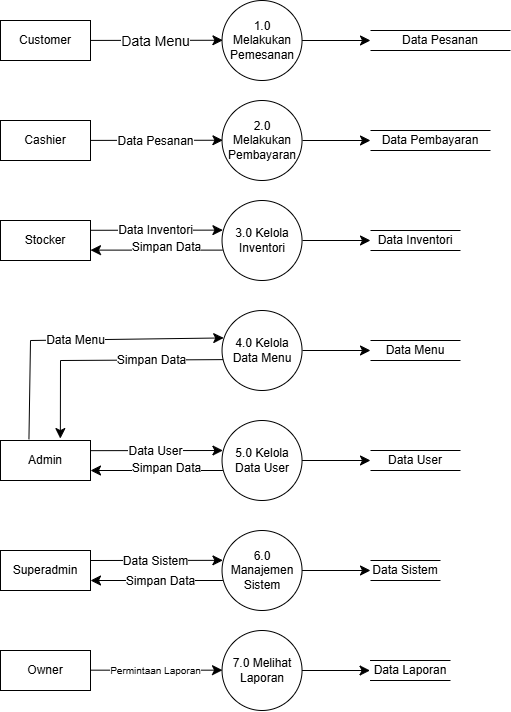

The diagram above was exported from draw.io. Its source (the exported page's mxGraphModel, read from the mxfile embedded in the PNG):
<mxGraphModel dx="1801" dy="939" grid="1" gridSize="10" guides="1" tooltips="1" connect="1" arrows="1" fold="1" page="1" pageScale="1" pageWidth="827" pageHeight="1169" math="0" shadow="0">
  <root>
    <mxCell id="0" />
    <mxCell id="1" parent="0" />
    <mxCell id="2" edge="1" parent="1" source="3" style="edgeStyle=none;curved=1;rounded=0;orthogonalLoop=1;jettySize=auto;html=1;entryX=0;entryY=0.5;entryDx=0;entryDy=0;fontSize=12;startSize=8;endSize=8;" target="4">
      <mxGeometry relative="1" as="geometry" />
    </mxCell>
    <mxCell id="3" parent="1" style="ellipse;whiteSpace=wrap;html=1;aspect=fixed;" value="1.0 Melakukan Pemesanan" vertex="1">
      <mxGeometry height="80" width="80" x="881.54" y="250" as="geometry" />
    </mxCell>
    <mxCell id="4" parent="1" style="shape=partialRectangle;whiteSpace=wrap;html=1;left=0;right=0;fillColor=none;" value="Data Pesanan" vertex="1">
      <mxGeometry height="20" width="140" x="1030" y="280" as="geometry" />
    </mxCell>
    <mxCell id="5" edge="1" parent="1" style="edgeStyle=none;curved=1;rounded=0;orthogonalLoop=1;jettySize=auto;html=1;fontSize=12;startSize=8;endSize=8;exitX=1;exitY=0.25;exitDx=0;exitDy=0;entryX=0.011;entryY=0.373;entryDx=0;entryDy=0;entryPerimeter=0;">
      <mxGeometry relative="1" as="geometry">
        <mxPoint x="750" y="289.92" as="sourcePoint" />
        <mxPoint x="882.4199999999998" y="289.76000000000005" as="targetPoint" />
      </mxGeometry>
    </mxCell>
    <mxCell id="6" connectable="0" parent="5" style="edgeLabel;html=1;align=center;verticalAlign=middle;resizable=0;points=[];fontSize=12;" value="&lt;font style=&quot;font-size: 14px;&quot;&gt;Data Menu&lt;/font&gt;" vertex="1">
      <mxGeometry relative="1" x="-0.0215" y="1" as="geometry">
        <mxPoint y="1" as="offset" />
      </mxGeometry>
    </mxCell>
    <mxCell id="7" parent="1" style="rounded=0;whiteSpace=wrap;html=1;" value="Customer" vertex="1">
      <mxGeometry height="40" width="90" x="660" y="270" as="geometry" />
    </mxCell>
    <mxCell id="8" edge="1" parent="1" source="10" style="edgeStyle=none;curved=1;rounded=0;orthogonalLoop=1;jettySize=auto;html=1;entryX=1;entryY=0.75;entryDx=0;entryDy=0;fontSize=12;startSize=8;endSize=8;exitX=0.011;exitY=0.625;exitDx=0;exitDy=0;exitPerimeter=0;" target="15">
      <mxGeometry relative="1" as="geometry">
        <mxPoint x="881.5399999999975" y="830" as="sourcePoint" />
        <mxPoint x="790" y="830" as="targetPoint" />
      </mxGeometry>
    </mxCell>
    <mxCell id="9" edge="1" parent="1" source="10" style="edgeStyle=none;curved=1;rounded=0;orthogonalLoop=1;jettySize=auto;html=1;entryX=0;entryY=0.5;entryDx=0;entryDy=0;fontSize=12;startSize=8;endSize=8;" target="11">
      <mxGeometry relative="1" as="geometry" />
    </mxCell>
    <mxCell id="10" parent="1" style="ellipse;whiteSpace=wrap;html=1;aspect=fixed;" value="6.0 Manajemen Sistem" vertex="1">
      <mxGeometry height="80" width="80" x="881.54" y="780" as="geometry" />
    </mxCell>
    <mxCell id="11" parent="1" style="shape=partialRectangle;whiteSpace=wrap;html=1;left=0;right=0;fillColor=none;" value="Data Sistem" vertex="1">
      <mxGeometry height="20" width="70" x="1030" y="810" as="geometry" />
    </mxCell>
    <mxCell id="12" edge="1" parent="1" source="15" style="edgeStyle=none;curved=1;rounded=0;orthogonalLoop=1;jettySize=auto;html=1;fontSize=12;startSize=8;endSize=8;exitX=1;exitY=0.25;exitDx=0;exitDy=0;entryX=0.011;entryY=0.373;entryDx=0;entryDy=0;entryPerimeter=0;" target="10">
      <mxGeometry relative="1" as="geometry">
        <mxPoint x="790" y="810" as="sourcePoint" />
        <mxPoint x="880" y="810" as="targetPoint" />
      </mxGeometry>
    </mxCell>
    <mxCell id="13" connectable="0" parent="12" style="edgeLabel;html=1;align=center;verticalAlign=middle;resizable=0;points=[];fontSize=12;" value="Data Sistem" vertex="1">
      <mxGeometry relative="1" x="-0.0215" y="1" as="geometry">
        <mxPoint y="1" as="offset" />
      </mxGeometry>
    </mxCell>
    <mxCell id="14" connectable="0" parent="12" style="edgeLabel;html=1;align=center;verticalAlign=middle;resizable=0;points=[];fontSize=12;" value="Simpan Data" vertex="1">
      <mxGeometry relative="1" x="-0.0215" y="1" as="geometry">
        <mxPoint x="5" y="21" as="offset" />
      </mxGeometry>
    </mxCell>
    <mxCell id="15" parent="1" style="rounded=0;whiteSpace=wrap;html=1;" value="Superadmin" vertex="1">
      <mxGeometry height="40" width="90" x="660" y="800" as="geometry" />
    </mxCell>
    <mxCell id="16" edge="1" parent="1" source="19" style="edgeStyle=none;curved=1;rounded=0;orthogonalLoop=1;jettySize=auto;html=1;entryX=1;entryY=0.75;entryDx=0;entryDy=0;fontSize=12;startSize=8;endSize=8;exitX=0.011;exitY=0.625;exitDx=0;exitDy=0;exitPerimeter=0;" target="21">
      <mxGeometry relative="1" as="geometry">
        <mxPoint x="881.5399999999975" y="720" as="sourcePoint" />
        <mxPoint x="790" y="720" as="targetPoint" />
      </mxGeometry>
    </mxCell>
    <mxCell id="17" connectable="0" parent="16" style="edgeLabel;html=1;align=center;verticalAlign=middle;resizable=0;points=[];" value="&lt;span style=&quot;font-size: 12px;&quot;&gt;Simpan Data&lt;/span&gt;" vertex="1">
      <mxGeometry relative="1" x="-0.1415" y="-3" as="geometry">
        <mxPoint as="offset" />
      </mxGeometry>
    </mxCell>
    <mxCell id="18" edge="1" parent="1" source="19" style="edgeStyle=none;curved=1;rounded=0;orthogonalLoop=1;jettySize=auto;html=1;entryX=0;entryY=0.5;entryDx=0;entryDy=0;fontSize=12;startSize=8;endSize=8;" target="20">
      <mxGeometry relative="1" as="geometry" />
    </mxCell>
    <mxCell id="19" parent="1" style="ellipse;whiteSpace=wrap;html=1;aspect=fixed;" value="5.0 Kelola Data User" vertex="1">
      <mxGeometry height="80" width="80" x="881.54" y="670" as="geometry" />
    </mxCell>
    <mxCell id="20" parent="1" style="shape=partialRectangle;whiteSpace=wrap;html=1;left=0;right=0;fillColor=none;" value="Data User" vertex="1">
      <mxGeometry height="20" width="90" x="1030" y="700" as="geometry" />
    </mxCell>
    <mxCell id="21" parent="1" style="rounded=0;whiteSpace=wrap;html=1;" value="Admin" vertex="1">
      <mxGeometry height="40" width="90" x="660" y="690" as="geometry" />
    </mxCell>
    <mxCell id="22" edge="1" parent="1" style="edgeStyle=none;curved=1;rounded=0;orthogonalLoop=1;jettySize=auto;html=1;fontSize=12;startSize=8;endSize=8;exitX=1;exitY=0.25;exitDx=0;exitDy=0;entryX=0.011;entryY=0.373;entryDx=0;entryDy=0;entryPerimeter=0;">
      <mxGeometry relative="1" as="geometry">
        <mxPoint x="750" y="700.1600000000001" as="sourcePoint" />
        <mxPoint x="882.4199999999998" y="700" as="targetPoint" />
      </mxGeometry>
    </mxCell>
    <mxCell id="23" connectable="0" parent="22" style="edgeLabel;html=1;align=center;verticalAlign=middle;resizable=0;points=[];fontSize=12;" value="&lt;font&gt;Data User&lt;/font&gt;" vertex="1">
      <mxGeometry relative="1" x="-0.0215" y="1" as="geometry">
        <mxPoint y="1" as="offset" />
      </mxGeometry>
    </mxCell>
    <mxCell id="24" parent="1" style="ellipse;whiteSpace=wrap;html=1;aspect=fixed;" value="4.0 Kelola Data Menu" vertex="1">
      <mxGeometry height="80" width="80" x="881.54" y="560" as="geometry" />
    </mxCell>
    <mxCell id="25" parent="1" style="ellipse;whiteSpace=wrap;html=1;aspect=fixed;" value="2.0 Melakukan Pembayaran" vertex="1">
      <mxGeometry height="80" width="80" x="881.54" y="350" as="geometry" />
    </mxCell>
    <mxCell id="26" parent="1" style="ellipse;whiteSpace=wrap;html=1;aspect=fixed;" value="3.0 Kelola Inventori" vertex="1">
      <mxGeometry height="80" width="80" x="881.54" y="450" as="geometry" />
    </mxCell>
    <mxCell id="27" parent="1" style="ellipse;whiteSpace=wrap;html=1;aspect=fixed;" value="7.0 Melihat Laporan" vertex="1">
      <mxGeometry height="80" width="80" x="881.54" y="880" as="geometry" />
    </mxCell>
    <mxCell id="28" parent="1" style="rounded=0;whiteSpace=wrap;html=1;" value="Cashier" vertex="1">
      <mxGeometry height="40" width="90" x="660" y="370" as="geometry" />
    </mxCell>
    <mxCell id="29" parent="1" style="rounded=0;whiteSpace=wrap;html=1;" value="Stocker" vertex="1">
      <mxGeometry height="40" width="90" x="660" y="470" as="geometry" />
    </mxCell>
    <mxCell id="30" parent="1" style="rounded=0;whiteSpace=wrap;html=1;" value="Owner" vertex="1">
      <mxGeometry height="40" width="90" x="660" y="900" as="geometry" />
    </mxCell>
    <mxCell id="31" edge="1" parent="1" style="edgeStyle=none;curved=1;rounded=0;orthogonalLoop=1;jettySize=auto;html=1;entryX=1;entryY=0.75;entryDx=0;entryDy=0;fontSize=12;startSize=8;endSize=8;exitX=0.011;exitY=0.625;exitDx=0;exitDy=0;exitPerimeter=0;">
      <mxGeometry relative="1" as="geometry">
        <mxPoint x="882" y="499.62" as="sourcePoint" />
        <mxPoint x="750" y="499.62" as="targetPoint" />
      </mxGeometry>
    </mxCell>
    <mxCell id="32" connectable="0" parent="31" style="edgeLabel;html=1;align=center;verticalAlign=middle;resizable=0;points=[];" value="&lt;span style=&quot;font-size: 12px;&quot;&gt;Simpan Data&lt;/span&gt;" vertex="1">
      <mxGeometry relative="1" x="-0.1415" y="-3" as="geometry">
        <mxPoint as="offset" />
      </mxGeometry>
    </mxCell>
    <mxCell id="33" edge="1" parent="1" style="edgeStyle=none;curved=1;rounded=0;orthogonalLoop=1;jettySize=auto;html=1;fontSize=12;startSize=8;endSize=8;exitX=1;exitY=0.25;exitDx=0;exitDy=0;entryX=0.011;entryY=0.373;entryDx=0;entryDy=0;entryPerimeter=0;">
      <mxGeometry relative="1" as="geometry">
        <mxPoint x="750" y="479.7800000000001" as="sourcePoint" />
        <mxPoint x="882.4199999999998" y="479.62" as="targetPoint" />
      </mxGeometry>
    </mxCell>
    <mxCell id="34" connectable="0" parent="33" style="edgeLabel;html=1;align=center;verticalAlign=middle;resizable=0;points=[];fontSize=12;" value="&lt;font&gt;Data Inventori&lt;/font&gt;" vertex="1">
      <mxGeometry relative="1" x="-0.0215" y="1" as="geometry">
        <mxPoint y="1" as="offset" />
      </mxGeometry>
    </mxCell>
    <mxCell id="35" edge="1" parent="1" source="24" style="edgeStyle=none;curved=0;rounded=0;orthogonalLoop=1;jettySize=auto;html=1;entryX=0.665;entryY=-0.048;entryDx=0;entryDy=0;fontSize=12;startSize=8;endSize=8;exitX=0.013;exitY=0.614;exitDx=0;exitDy=0;exitPerimeter=0;entryPerimeter=0;" target="21">
      <mxGeometry relative="1" as="geometry">
        <Array as="points">
          <mxPoint x="720" y="610" />
        </Array>
        <mxPoint x="842" y="609.62" as="sourcePoint" />
        <mxPoint x="710" y="609.62" as="targetPoint" />
      </mxGeometry>
    </mxCell>
    <mxCell id="36" connectable="0" parent="35" style="edgeLabel;html=1;align=center;verticalAlign=middle;resizable=0;points=[];" value="&lt;span style=&quot;font-size: 12px;&quot;&gt;Simpan Data&lt;/span&gt;" vertex="1">
      <mxGeometry relative="1" x="-0.1415" y="-3" as="geometry">
        <mxPoint x="31" y="3" as="offset" />
      </mxGeometry>
    </mxCell>
    <mxCell id="37" edge="1" parent="1" source="21" style="edgeStyle=none;curved=0;rounded=0;orthogonalLoop=1;jettySize=auto;html=1;fontSize=12;startSize=8;endSize=8;exitX=0.316;exitY=-0.032;exitDx=0;exitDy=0;exitPerimeter=0;entryX=0.021;entryY=0.343;entryDx=0;entryDy=0;entryPerimeter=0;" target="24">
      <mxGeometry relative="1" as="geometry">
        <Array as="points">
          <mxPoint x="690" y="590" />
        </Array>
        <mxPoint x="710" y="589.7800000000001" as="sourcePoint" />
        <mxPoint x="883" y="590" as="targetPoint" />
      </mxGeometry>
    </mxCell>
    <mxCell id="38" connectable="0" parent="37" style="edgeLabel;html=1;align=center;verticalAlign=middle;resizable=0;points=[];fontSize=12;" value="&lt;font&gt;Data Menu&lt;/font&gt;" vertex="1">
      <mxGeometry relative="1" x="-0.0215" y="1" as="geometry">
        <mxPoint y="1" as="offset" />
      </mxGeometry>
    </mxCell>
    <mxCell id="39" edge="1" parent="1" style="edgeStyle=none;curved=1;rounded=0;orthogonalLoop=1;jettySize=auto;html=1;fontSize=12;startSize=8;endSize=8;exitX=1;exitY=0.25;exitDx=0;exitDy=0;entryX=0.011;entryY=0.373;entryDx=0;entryDy=0;entryPerimeter=0;">
      <mxGeometry relative="1" as="geometry">
        <mxPoint x="750" y="389.9000000000001" as="sourcePoint" />
        <mxPoint x="882.4199999999998" y="389.74" as="targetPoint" />
      </mxGeometry>
    </mxCell>
    <mxCell id="40" connectable="0" parent="39" style="edgeLabel;html=1;align=center;verticalAlign=middle;resizable=0;points=[];fontSize=12;" value="&lt;font&gt;Data Pesanan&lt;/font&gt;" vertex="1">
      <mxGeometry relative="1" x="-0.0215" y="1" as="geometry">
        <mxPoint y="1" as="offset" />
      </mxGeometry>
    </mxCell>
    <mxCell id="41" edge="1" parent="1" style="edgeStyle=none;curved=1;rounded=0;orthogonalLoop=1;jettySize=auto;html=1;fontSize=12;startSize=8;endSize=8;exitX=1;exitY=0.25;exitDx=0;exitDy=0;entryX=0.011;entryY=0.373;entryDx=0;entryDy=0;entryPerimeter=0;">
      <mxGeometry relative="1" as="geometry">
        <mxPoint x="750" y="919.67" as="sourcePoint" />
        <mxPoint x="882" y="919.67" as="targetPoint" />
      </mxGeometry>
    </mxCell>
    <mxCell id="42" connectable="0" parent="41" style="edgeLabel;html=1;align=center;verticalAlign=middle;resizable=0;points=[];fontSize=12;" value="&lt;font style=&quot;font-size: 10px;&quot;&gt;Permintaan Laporan&lt;/font&gt;" vertex="1">
      <mxGeometry relative="1" x="-0.0215" y="1" as="geometry">
        <mxPoint y="1" as="offset" />
      </mxGeometry>
    </mxCell>
    <mxCell id="43" edge="1" parent="1" style="edgeStyle=none;curved=1;rounded=0;orthogonalLoop=1;jettySize=auto;html=1;entryX=0;entryY=0.5;entryDx=0;entryDy=0;fontSize=12;startSize=8;endSize=8;" target="44">
      <mxGeometry relative="1" as="geometry">
        <mxPoint x="962" y="600" as="sourcePoint" />
      </mxGeometry>
    </mxCell>
    <mxCell id="44" parent="1" style="shape=partialRectangle;whiteSpace=wrap;html=1;left=0;right=0;fillColor=none;" value="Data Menu" vertex="1">
      <mxGeometry height="20" width="90" x="1030" y="590" as="geometry" />
    </mxCell>
    <mxCell id="45" edge="1" parent="1" style="edgeStyle=none;curved=1;rounded=0;orthogonalLoop=1;jettySize=auto;html=1;entryX=0;entryY=0.5;entryDx=0;entryDy=0;fontSize=12;startSize=8;endSize=8;" target="46">
      <mxGeometry relative="1" as="geometry">
        <mxPoint x="962" y="490" as="sourcePoint" />
      </mxGeometry>
    </mxCell>
    <mxCell id="46" parent="1" style="shape=partialRectangle;whiteSpace=wrap;html=1;left=0;right=0;fillColor=none;" value="Data Inventori" vertex="1">
      <mxGeometry height="20" width="90" x="1030" y="480" as="geometry" />
    </mxCell>
    <mxCell id="47" edge="1" parent="1" style="edgeStyle=none;curved=1;rounded=0;orthogonalLoop=1;jettySize=auto;html=1;entryX=0;entryY=0.5;entryDx=0;entryDy=0;fontSize=12;startSize=8;endSize=8;" target="48">
      <mxGeometry relative="1" as="geometry">
        <mxPoint x="962" y="390" as="sourcePoint" />
      </mxGeometry>
    </mxCell>
    <mxCell id="48" parent="1" style="shape=partialRectangle;whiteSpace=wrap;html=1;left=0;right=0;fillColor=none;" value="Data Pembayaran" vertex="1">
      <mxGeometry height="20" width="120" x="1030" y="380" as="geometry" />
    </mxCell>
    <mxCell id="49" edge="1" parent="1" style="edgeStyle=none;curved=1;rounded=0;orthogonalLoop=1;jettySize=auto;html=1;entryX=0;entryY=0.5;entryDx=0;entryDy=0;fontSize=12;startSize=8;endSize=8;" target="50">
      <mxGeometry relative="1" as="geometry">
        <mxPoint x="961.54" y="920" as="sourcePoint" />
      </mxGeometry>
    </mxCell>
    <mxCell id="50" parent="1" style="shape=partialRectangle;whiteSpace=wrap;html=1;left=0;right=0;fillColor=none;" value="Data Laporan" vertex="1">
      <mxGeometry height="20" width="80.46" x="1029.54" y="910" as="geometry" />
    </mxCell>
  </root>
</mxGraphModel>